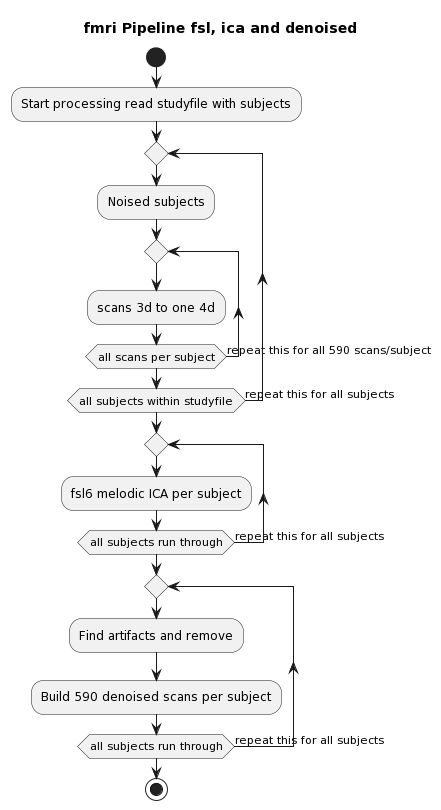

The diagram above was rendered by PlantUML. Its source (embedded in the PNG):
@startuml
title fmri Pipeline fsl, ica and denoised

start
:Start processing read studyfile with subjects;
repeat
 :Noised subjects;
 repeat 
 :scans 3d to one 4d;
 repeat while (all scans per subject) is (repeat this for all 590 scans/subject)
repeat while (all subjects within studyfile) is (repeat this for all subjects)

repeat
:fsl6 melodic ICA per subject;    
repeat while (all subjects run through) is (repeat this for all subjects)

repeat
:Find artifacts and remove;
:Build 590 denoised scans per subject;    
repeat while (all subjects run through) is (repeat this for all subjects)
stop

@endpuml